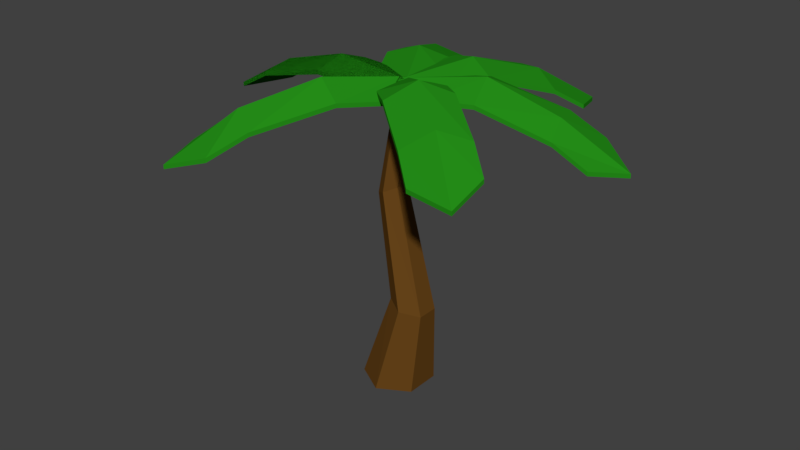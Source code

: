 # Source: beachTree.blend  (saved by Blender 2.77.0; exported with 4.5.12 LTS)
import bpy
from mathutils import Matrix  # noqa: F401  (used for matrix-valued properties, if any)

bpy.ops.wm.read_factory_settings(use_empty=True)
scene = bpy.context.scene
scene.name = 'Scene'

# ---- collections
col_collection_1 = bpy.data.collections.new('Collection 1'); scene.collection.children.link(col_collection_1)

# ---- materials (node trees are filled in below, after node groups)
mat_base = bpy.data.materials.new('base')
mat_base.alpha_threshold = 0.0
mat_base.specular_color = (0.0, 0.0, 0.0)
mat_base.roughness = 0.5
mat_tunkniyog = bpy.data.materials.new('tunkNiyog')
mat_tunkniyog.alpha_threshold = 0.0
mat_tunkniyog.diffuse_color = (0.1384, 0.05951, 0.01033, 1.0)
mat_tunkniyog.specular_color = (0.05638, 0.05638, 0.05638)
mat_tunkniyog.roughness = 0.5
mat_leavesniyogcolor = bpy.data.materials.new('leavesNiyogColor')
mat_leavesniyogcolor.alpha_threshold = 0.0
mat_leavesniyogcolor.diffuse_color = (0.03188, 0.3266, 0.0365, 1.0)
mat_leavesniyogcolor.specular_color = (0.016, 0.016, 0.016)
mat_leavesniyogcolor.roughness = 0.5

# ---- material node trees
mat_tunkniyog.use_nodes = True; mat_tunkniyog.node_tree.nodes.clear()
_N = mat_tunkniyog.node_tree.nodes; _L = mat_tunkniyog.node_tree.links
n0 = _N.new('ShaderNodeOutputMaterial'); n0.name = 'Material Output'; n0.location = (300, 300)
n1 = _N.new('ShaderNodeBsdfDiffuse'); n1.name = 'Diffuse BSDF'; n1.location = (10, 300)
n1.inputs[0].default_value = (0.1384, 0.05951, 0.01033, 1.0)
_L.new(n1.outputs[0], n0.inputs[0])
n0.is_active_output = True
mat_leavesniyogcolor.use_nodes = True; mat_leavesniyogcolor.node_tree.nodes.clear()
_N = mat_leavesniyogcolor.node_tree.nodes; _L = mat_leavesniyogcolor.node_tree.links
n0 = _N.new('ShaderNodeOutputMaterial'); n0.name = 'Material Output'; n0.location = (300, 300)
n1 = _N.new('ShaderNodeBsdfDiffuse'); n1.name = 'Diffuse BSDF'; n1.location = (10, 300)
n1.inputs[0].default_value = (0.01809, 0.2699, 0.009211, 1.0)
_L.new(n1.outputs[0], n0.inputs[0])
n0.is_active_output = True

# ---- world
world_world = bpy.data.worlds.new('World'); scene.world = world_world
world_world.color = (0.05088, 0.05088, 0.05088)
world_world.use_sun_shadow = False
world_world.sun_shadow_jitter_overblur = 0.0
world_world.cycles.sampling_method = 'MANUAL'

# ---- meshes
me_cylinder_001 = bpy.data.meshes.new('Cylinder.001')
me_cylinder_001.from_pydata([(-4.867e-09, 0.7081, -0.1377), (0.1542, 0.1592, 5.996), (0.6132, 0.3541, -0.1377), (0.2901, 0.07958, 5.973), (0.6132, -0.3541, -0.1377), (0.2901, -0.07958, 5.973), (-6.677e-08, -0.7081, -0.1377), (0.1542, -0.1592, 5.996), (-0.6132, -0.3541, -0.1377), (0.01843, -0.07958, 6.02), (-0.6132, 0.3541, -0.1377), (0.01843, 0.07958, 6.02), (0.3765, 0.4013, 1.648), (-0.1534, 0.3205, 3.928), (0.07631, 0.1729, 4.041), (0.7436, 0.1849, 1.573), (0.07631, -0.1223, 4.041), (0.7436, -0.2479, 1.573), (-0.1534, -0.2699, 3.928), (0.3765, -0.4644, 1.648), (-0.3831, -0.1223, 3.816), (0.009363, -0.2479, 1.724), (-0.3831, 0.1729, 3.816), (0.009362, 0.1849, 1.724), (0.1551, -0.02297, 6.049), (-4.049, 0.1385, 4.99), (-1.325, -0.02703, 6.195), (-2.756, 0.05542, 5.778), (-2.709, 0.6601, 5.55), (-1.305, 0.5859, 5.972), (-1.34, -0.6433, 6.038), (-2.799, -0.5585, 5.664), (-0.448, 0.5743, 5.941), (-3.378, 0.7062, 5.154), (-0.4547, -0.6431, 5.979), (-3.488, -0.5089, 5.284), (0.1551, -0.02297, 6.049), (-4.049, 0.1385, 4.99), (-1.325, -0.02703, 6.195), (-2.756, 0.05542, 5.778), (-2.709, 0.6601, 5.55), (-1.305, 0.5859, 5.972), (-1.34, -0.6433, 6.038), (-2.799, -0.5585, 5.664), (-0.448, 0.5743, 5.941), (-3.378, 0.7062, 5.154), (-0.4547, -0.6431, 5.979), (-3.488, -0.5089, 5.284), (0.1551, -0.02297, 6.049), (0.1551, -0.02297, 6.049), (0.1551, -0.02297, 6.049), (-4.049, 0.1385, 4.99), (-1.325, -0.02703, 6.195), (-2.756, 0.05542, 5.778), (-2.709, 0.6601, 5.55), (-1.305, 0.5859, 5.972), (-1.34, -0.6433, 6.038), (-2.799, -0.5585, 5.664), (-0.448, 0.5743, 5.941), (-3.378, 0.7062, 5.154), (-0.4547, -0.6431, 5.979), (-3.488, -0.5089, 5.284), (0.1551, -0.02297, 6.049), (0.1551, -0.02297, 6.049), (-4.049, 0.1385, 4.99), (-1.325, -0.02703, 6.195), (-2.756, 0.05542, 5.778), (-2.709, 0.6601, 5.55), (-1.305, 0.5859, 5.972), (-1.34, -0.6433, 6.038), (-2.799, -0.5585, 5.664), (-0.448, 0.5743, 5.941), (-3.378, 0.7062, 5.154), (-0.4547, -0.6431, 5.979), (-3.488, -0.5089, 5.284), (0.1862, -0.003099, 6.051), (-1.724, 3.733, 4.98), (-0.5577, 1.27, 6.191), (-1.178, 2.56, 5.771), (-0.6235, 2.815, 5.554), (-0.008589, 1.551, 5.981), (-1.098, 0.987, 6.017), (-1.733, 2.298, 5.646), (0.4209, 0.7899, 5.969), (-0.9035, 3.424, 5.156), (-0.6666, 0.2138, 5.956), (-2.02, 2.926, 5.265), (0.113, -0.01265, 6.052), (1.717, 3.847, 4.971), (0.6178, 1.353, 6.202), (1.191, 2.667, 5.766), (1.735, 2.407, 5.528), (1.192, 1.1, 5.993), (0.04272, 1.596, 6.039), (0.6314, 2.928, 5.663), (0.8854, 0.338, 5.955), (2.01, 3.017, 5.127), (-0.2701, 0.7757, 5.976), (0.9173, 3.555, 5.279), (0.07883, -0.02666, 6.054), (4.013, 1.277, 4.889), (1.422, 0.681, 6.182), (2.811, 0.9135, 5.704), (2.94, 0.4436, 5.439), (1.6, 0.07178, 5.88), (1.256, 1.048, 6.051), (2.631, 1.484, 5.631), (0.807, -0.25, 5.877), (3.583, 0.5715, 5.05), (0.4267, 0.7582, 5.993), (3.272, 1.691, 5.216), (0.05128, -0.03852, 6.072), (-2.015, -3.725, 5.052), (-0.6172, -1.311, 6.261), (-1.341, -2.586, 5.892), (-1.866, -2.277, 5.564), (-1.151, -1.052, 5.952), (-0.1236, -1.489, 5.948), (-0.8339, -2.851, 5.664), (-0.7607, -0.3017, 5.886), (-2.216, -2.865, 5.191), (0.2879, -0.7302, 5.861), (-1.18, -3.502, 5.327), (0.1214, 0.1074, 6.031), (2.831, -2.129, 5.111), (0.977, -0.6563, 6.389), (1.856, -1.298, 5.929), (1.393, -1.689, 5.57), (0.5302, -1.053, 6.03), (1.474, -0.2885, 6.164), (2.368, -0.9582, 5.759), (0.04821, -0.6521, 5.974), (1.891, -2.085, 5.193), (0.9803, 0.1356, 6.067), (2.866, -1.357, 5.393), (0.1525, -0.02152, 6.131), (-4.052, 0.14, 5.072), (-1.328, -0.02559, 6.278), (-2.758, 0.05686, 5.861), (-2.711, 0.6616, 5.632), (-1.307, 0.5874, 6.054), (-1.343, -0.6418, 6.12), (-2.802, -0.5571, 5.747), (-0.4507, 0.5757, 6.023), (-3.381, 0.7077, 5.236), (-0.4573, -0.6417, 6.062), (-3.491, -0.5075, 5.366), (0.1525, -0.02152, 6.131), (-4.052, 0.14, 5.072), (-1.328, -0.02559, 6.278), (-2.758, 0.05686, 5.861), (-2.711, 0.6616, 5.632), (-1.307, 0.5874, 6.054), (-1.343, -0.6418, 6.12), (-2.802, -0.5571, 5.747), (-0.4507, 0.5757, 6.023), (-3.381, 0.7077, 5.236), (-0.4573, -0.6417, 6.062), (-3.491, -0.5075, 5.366), (0.1525, -0.02152, 6.131), (0.1525, -0.02152, 6.131), (0.1525, -0.02152, 6.131), (-4.052, 0.14, 5.072), (-1.328, -0.02559, 6.278), (-2.758, 0.05686, 5.861), (-2.711, 0.6616, 5.632), (-1.307, 0.5874, 6.054), (-1.343, -0.6418, 6.12), (-2.802, -0.5571, 5.747), (-0.4507, 0.5757, 6.023), (-3.381, 0.7077, 5.236), (-0.4573, -0.6417, 6.062), (-3.491, -0.5075, 5.366), (0.1525, -0.02152, 6.131), (0.1525, -0.02152, 6.131), (-4.052, 0.14, 5.072), (-1.328, -0.02559, 6.278), (-2.758, 0.05686, 5.861), (-2.711, 0.6616, 5.632), (-1.307, 0.5874, 6.054), (-1.343, -0.6418, 6.12), (-2.802, -0.5571, 5.747), (-0.4507, 0.5757, 6.023), (-3.381, 0.7077, 5.236), (-0.4573, -0.6417, 6.062), (-3.491, -0.5075, 5.366), (0.1835, -0.001655, 6.133), (-1.727, 3.735, 5.062), (-0.5603, 1.271, 6.273), (-1.18, 2.561, 5.854), (-0.6261, 2.817, 5.636), (-0.01121, 1.552, 6.063), (-1.101, 0.9885, 6.1), (-1.735, 2.3, 5.729), (0.4183, 0.7914, 6.052), (-0.9061, 3.425, 5.238), (-0.6692, 0.2152, 6.039), (-2.022, 2.928, 5.347), (0.1104, -0.0112, 6.134), (1.714, 3.849, 5.053), (0.6152, 1.355, 6.284), (1.188, 2.669, 5.849), (1.733, 2.408, 5.61), (1.189, 1.101, 6.075), (0.0401, 1.598, 6.122), (0.6288, 2.929, 5.745), (0.8828, 0.3395, 6.037), (2.007, 3.018, 5.209), (-0.2727, 0.7772, 6.058), (0.9147, 3.556, 5.361), (0.07621, -0.02521, 6.136), (4.01, 1.279, 4.972), (1.42, 0.6824, 6.264), (2.809, 0.9149, 5.786), (2.937, 0.4451, 5.521), (1.597, 0.07322, 5.963), (1.253, 1.049, 6.133), (2.628, 1.486, 5.713), (0.8043, -0.2486, 5.959), (3.581, 0.5729, 5.132), (0.424, 0.7597, 6.075), (3.27, 1.692, 5.298), (0.04867, -0.03708, 6.154), (-2.017, -3.724, 5.134), (-0.6198, -1.309, 6.343), (-1.344, -2.585, 5.974), (-1.869, -2.275, 5.647), (-1.154, -1.051, 6.034), (-0.1262, -1.487, 6.03), (-0.8365, -2.85, 5.746), (-0.7633, -0.3002, 5.968), (-2.218, -2.864, 5.273), (0.2853, -0.7287, 5.943), (-1.183, -3.501, 5.41), (0.1188, 0.1089, 6.113), (2.828, -2.128, 5.194), (0.9744, -0.6548, 6.472), (1.854, -1.297, 6.012), (1.391, -1.688, 5.652), (0.5275, -1.051, 6.112), (1.472, -0.2871, 6.247), (2.366, -0.9568, 5.841), (0.04559, -0.6507, 6.056), (1.888, -2.083, 5.276), (0.9777, 0.137, 6.149), (2.863, -1.355, 5.475)], [(49, 160), (62, 173), (48, 159)], [(13, 1, 3, 14), (14, 3, 5, 16), (16, 5, 7, 18), (18, 7, 9, 20), (3, 1, 11, 9, 7, 5), (20, 9, 11, 22), (22, 11, 1, 13), (0, 2, 4, 6, 8, 10), (10, 23, 12, 0), (23, 22, 13, 12), (8, 21, 23, 10), (21, 20, 22, 23), (6, 19, 21, 8), (19, 18, 20, 21), (4, 17, 19, 6), (17, 16, 18, 19), (2, 15, 17, 4), (15, 14, 16, 17), (0, 12, 15, 2), (12, 13, 14, 15), (35, 25, 27, 31), (30, 26, 24, 34), (26, 29, 32, 24), (25, 33, 28, 27), (27, 28, 29, 26), (31, 27, 26, 30), (47, 37, 39, 43), (42, 38, 36, 46), (38, 41, 44, 36), (37, 45, 40, 39), (39, 40, 41, 38), (43, 39, 38, 42), (61, 51, 53, 57), (56, 52, 50, 60), (52, 55, 58, 50), (51, 59, 54, 53), (53, 54, 55, 52), (57, 53, 52, 56), (74, 64, 66, 70), (69, 65, 63, 73), (65, 68, 71, 63), (64, 72, 67, 66), (66, 67, 68, 65), (70, 66, 65, 69), (86, 76, 78, 82), (81, 77, 75, 85), (77, 80, 83, 75), (76, 84, 79, 78), (78, 79, 80, 77), (82, 78, 77, 81), (98, 88, 90, 94), (93, 89, 87, 97), (89, 92, 95, 87), (88, 96, 91, 90), (90, 91, 92, 89), (94, 90, 89, 93), (110, 100, 102, 106), (105, 101, 99, 109), (101, 104, 107, 99), (100, 108, 103, 102), (102, 103, 104, 101), (106, 102, 101, 105), (122, 112, 114, 118), (117, 113, 111, 121), (113, 116, 119, 111), (112, 120, 115, 114), (114, 115, 116, 113), (118, 114, 113, 117), (134, 124, 126, 130), (129, 125, 123, 133), (125, 128, 131, 123), (124, 132, 127, 126), (126, 127, 128, 125), (130, 126, 125, 129), (146, 142, 138, 136), (141, 145, 135, 137), (137, 135, 143, 140), (136, 138, 139, 144), (138, 137, 140, 139), (142, 141, 137, 138), (158, 154, 150, 148), (153, 157, 147, 149), (149, 147, 155, 152), (148, 150, 151, 156), (150, 149, 152, 151), (154, 153, 149, 150), (172, 168, 164, 162), (167, 171, 161, 163), (163, 161, 169, 166), (162, 164, 165, 170), (164, 163, 166, 165), (168, 167, 163, 164), (185, 181, 177, 175), (180, 184, 174, 176), (176, 174, 182, 179), (175, 177, 178, 183), (177, 176, 179, 178), (181, 180, 176, 177), (197, 193, 189, 187), (192, 196, 186, 188), (188, 186, 194, 191), (187, 189, 190, 195), (189, 188, 191, 190), (193, 192, 188, 189), (209, 205, 201, 199), (204, 208, 198, 200), (200, 198, 206, 203), (199, 201, 202, 207), (201, 200, 203, 202), (205, 204, 200, 201), (221, 217, 213, 211), (216, 220, 210, 212), (212, 210, 218, 215), (211, 213, 214, 219), (213, 212, 215, 214), (217, 216, 212, 213), (233, 229, 225, 223), (228, 232, 222, 224), (224, 222, 230, 227), (223, 225, 226, 231), (225, 224, 227, 226), (229, 228, 224, 225), (245, 241, 237, 235), (240, 244, 234, 236), (236, 234, 242, 239), (235, 237, 238, 243), (237, 236, 239, 238), (241, 240, 236, 237), (121, 111, 222, 232), (55, 54, 165, 166), (24, 32, 143, 135), (96, 88, 199, 207), (85, 75, 186, 196), (59, 51, 162, 170), (124, 134, 245, 235), (46, 36, 147, 157), (129, 133, 244, 240), (119, 116, 227, 230), (88, 98, 209, 199), (127, 132, 243, 238), (122, 118, 229, 233), (93, 97, 208, 204), (83, 80, 191, 194), (51, 61, 172, 162), (123, 131, 242, 234), (118, 117, 228, 229), (91, 96, 207, 202), (86, 82, 193, 197), (56, 60, 171, 167), (44, 41, 152, 155), (116, 115, 226, 227), (87, 95, 206, 198), (82, 81, 192, 193), (54, 59, 170, 165), (47, 43, 154, 158), (80, 79, 190, 191), (50, 58, 169, 161), (43, 42, 153, 154), (120, 112, 223, 231), (109, 99, 210, 220), (41, 40, 151, 152), (84, 76, 187, 195), (73, 63, 174, 184), (45, 37, 148, 156), (112, 122, 233, 223), (34, 24, 135, 145), (117, 121, 232, 228), (107, 104, 215, 218), (76, 86, 197, 187), (115, 120, 231, 226), (110, 106, 217, 221), (81, 85, 196, 192), (71, 68, 179, 182), (37, 47, 158, 148), (111, 119, 230, 222), (106, 105, 216, 217), (79, 84, 195, 190), (74, 70, 181, 185), (42, 46, 157, 153), (32, 29, 140, 143), (104, 103, 214, 215), (75, 83, 194, 186), (70, 69, 180, 181), (40, 45, 156, 151), (133, 123, 234, 244), (35, 31, 142, 146), (68, 67, 178, 179), (36, 44, 155, 147), (31, 30, 141, 142), (108, 100, 211, 219), (97, 87, 198, 208), (29, 28, 139, 140), (72, 64, 175, 183), (60, 50, 161, 171), (131, 128, 239, 242), (33, 25, 136, 144), (100, 110, 221, 211), (134, 130, 241, 245), (105, 109, 220, 216), (95, 92, 203, 206), (64, 74, 185, 175), (130, 129, 240, 241), (103, 108, 219, 214), (98, 94, 205, 209), (69, 73, 184, 180), (58, 55, 166, 169), (128, 127, 238, 239), (25, 35, 146, 136), (99, 107, 218, 210), (94, 93, 204, 205), (67, 72, 183, 178), (61, 57, 168, 172), (30, 34, 145, 141), (92, 91, 202, 203), (63, 71, 182, 174), (57, 56, 167, 168), (132, 124, 235, 243), (28, 33, 144, 139)])
me_cylinder_001.polygons.foreach_set('material_index', [1, 1, 1, 1, 1, 1, 1, 1, 1, 1, 1, 1, 1, 1, 1, 1, 1, 1, 1, 1, 2, 2, 2, 2, 2, 2, 2, 2, 2, 2, 2, 2, 2, 2, 2, 2, 2, 2, 2, 2, 2, 2, 2, 2, 2, 2, 2, 2, 2, 2, 2, 2, 2, 2, 2, 2, 2, 2, 2, 2, 2, 2, 2, 2, 2, 2, 2, 2, 2, 2, 2, 2, 2, 2, 2, 2, 2, 2, 2, 2, 2, 2, 2, 2, 2, 2, 2, 2, 2, 2, 2, 2, 2, 2, 2, 2, 2, 2, 2, 2, 2, 2, 2, 2, 2, 2, 2, 2, 2, 2, 2, 2, 2, 2, 2, 2, 2, 2, 2, 2, 2, 2, 2, 2, 2, 2, 2, 2, 2, 2, 2, 2, 2, 2, 2, 2, 2, 2, 2, 2, 2, 2, 2, 2, 2, 2, 2, 2, 2, 2, 2, 2, 2, 2, 2, 2, 2, 2, 2, 2, 2, 2, 2, 2, 2, 2, 2, 2, 2, 2, 2, 2, 2, 2, 2, 2, 2, 2, 2, 2, 2, 2, 2, 2, 2, 2, 2, 2, 2, 2, 2, 2, 2, 2, 2, 2, 2, 2, 2, 2, 2, 2, 2, 2, 2, 2, 2, 2, 2, 2, 2, 2, 2, 2, 2, 2, 2, 2])
me_cylinder_001.materials.append(mat_base)
me_cylinder_001.materials.append(mat_tunkniyog)
me_cylinder_001.materials.append(mat_leavesniyogcolor)
me_cylinder_001.use_remesh_preserve_volume = False
me_cylinder_001.use_remesh_preserve_attributes = False
me_cylinder_001.use_mirror_vertex_groups = False
me_cylinder_001.update()

# ---- objects
ob_cylinder_001 = bpy.data.objects.new('Cylinder.001', me_cylinder_001)

# ---- transforms, parenting, visibility, modifiers, constraints
ob_cylinder_001.location = (0.0, 0.0, 0.03905)
ob_cylinder_001.lineart.crease_threshold = 0.0

# ---- collection membership
col_collection_1.objects.link(ob_cylinder_001)

# ---- scene / render settings (as saved in the file)
scene.frame_start = 1; scene.frame_end = 250; scene.frame_set(1)
scene.render.engine = 'CYCLES'
scene.render.resolution_percentage = 50
scene.render.dither_intensity = 0.0
scene.cycles.use_denoising = False
scene.cycles.samples = 128
scene.cycles.sampling_pattern = 'TABULATED_SOBOL'
scene.cycles.light_sampling_threshold = 0.0
scene.cycles.use_adaptive_sampling = False
scene.cycles.use_light_tree = False
scene.cycles.blur_glossy = 0.0
scene.cycles.sample_clamp_indirect = 0.0
scene.view_settings.view_transform = 'Standard'
bpy.context.view_layer.update()

# ---- added for rendering (the .blend has no active camera and no usable light): camera, sun
cam_auto = bpy.data.cameras.new('AutoCamera')
cam_auto.lens = 50.0
cam_auto.sensor_width = 36.0
cam_auto.clip_end = 1000.0
ob_auto_camera = bpy.data.objects.new('AutoCamera', cam_auto)
scene.collection.objects.link(ob_auto_camera)
ob_auto_camera.location = (11.9046, -14.2471, 12.7452)
ob_auto_camera.rotation_euler = (1.09748, -7.21219e-08, 0.694738)
scene.camera = ob_auto_camera
light_auto_sun = bpy.data.lights.new('AutoSun', 'SUN')
light_auto_sun.energy = 3.0
light_auto_sun.angle = 0.0523599
ob_auto_sun = bpy.data.objects.new('AutoSun', light_auto_sun)
scene.collection.objects.link(ob_auto_sun)
ob_auto_sun.rotation_euler = (0.872665, 0.174533, 0.523599)
bpy.context.view_layer.update()
